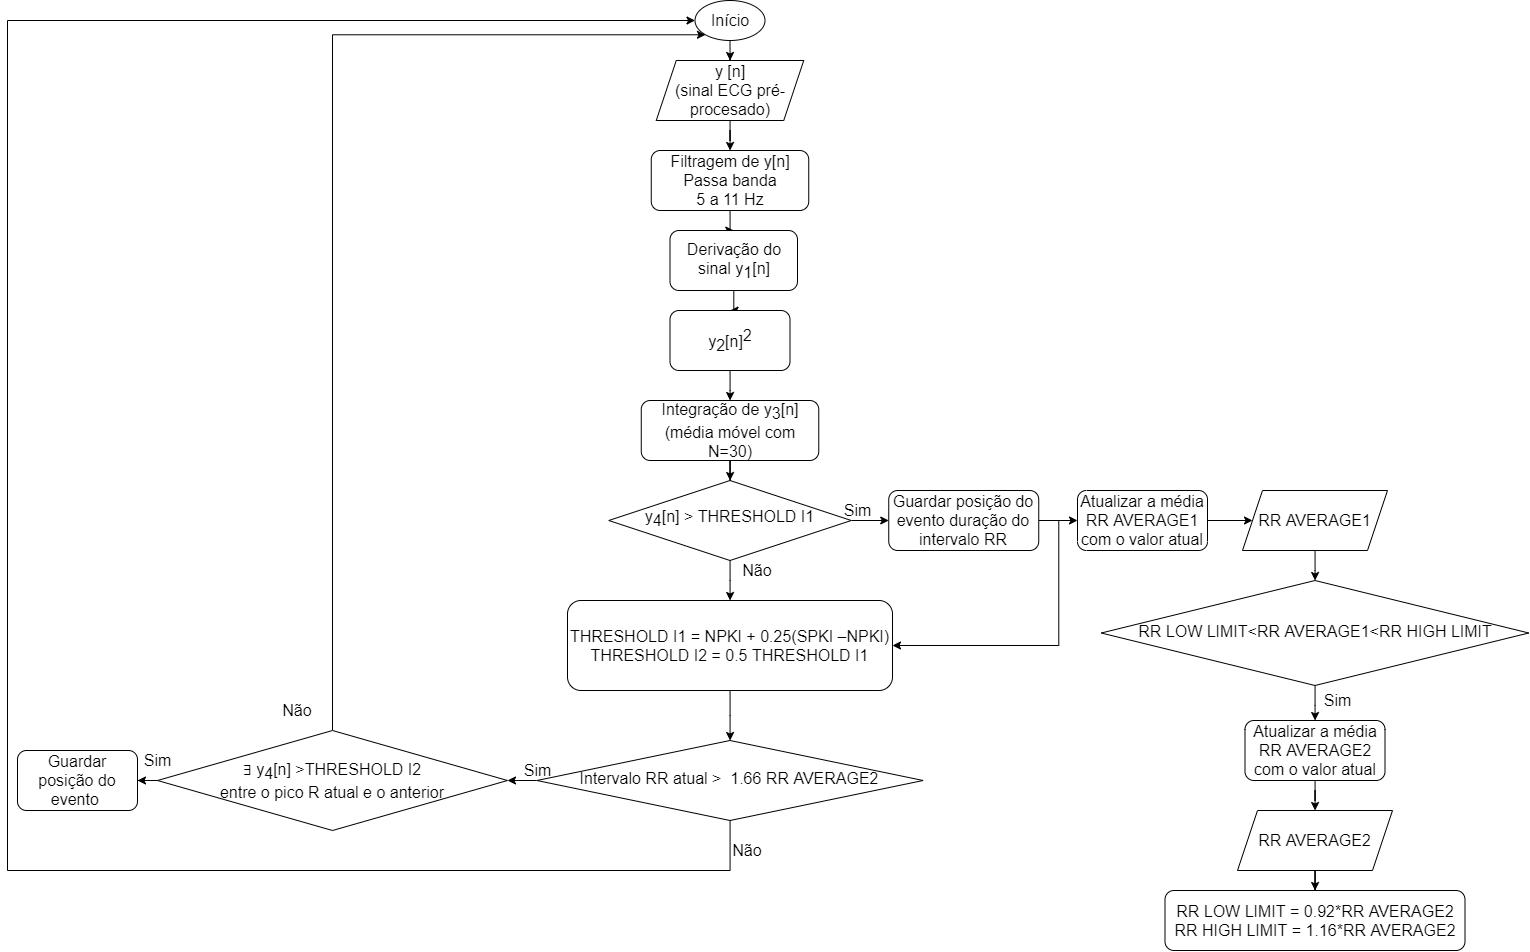

The diagram above was exported from draw.io. Its source (the exported page's mxGraphModel, read from the mxfile embedded in the PNG):
<mxGraphModel dx="2031" dy="1174" grid="1" gridSize="10" guides="1" tooltips="1" connect="1" arrows="1" fold="1" page="1" pageScale="1" pageWidth="1654" pageHeight="2336" math="0" shadow="0">
  <root>
    <mxCell id="WIyWlLk6GJQsqaUBKTNV-0" />
    <mxCell id="WIyWlLk6GJQsqaUBKTNV-1" parent="WIyWlLk6GJQsqaUBKTNV-0" />
    <mxCell id="QqmZVPx05pF6L1AJBCFf-6" value="" style="edgeStyle=orthogonalEdgeStyle;rounded=0;orthogonalLoop=1;jettySize=auto;html=1;fontSize=16;" parent="WIyWlLk6GJQsqaUBKTNV-1" source="QqmZVPx05pF6L1AJBCFf-0" target="QqmZVPx05pF6L1AJBCFf-5" edge="1">
      <mxGeometry relative="1" as="geometry" />
    </mxCell>
    <mxCell id="QqmZVPx05pF6L1AJBCFf-9" value="" style="edgeStyle=orthogonalEdgeStyle;rounded=0;orthogonalLoop=1;jettySize=auto;html=1;fontSize=16;" parent="WIyWlLk6GJQsqaUBKTNV-1" source="QqmZVPx05pF6L1AJBCFf-0" target="QqmZVPx05pF6L1AJBCFf-4" edge="1">
      <mxGeometry relative="1" as="geometry" />
    </mxCell>
    <mxCell id="QqmZVPx05pF6L1AJBCFf-0" value="y&lt;span style=&quot;font-size: 16px;&quot;&gt;&lt;sub style=&quot;font-size: 16px;&quot;&gt;4&lt;/sub&gt;&lt;/span&gt;[n]&amp;nbsp;&amp;gt; THRESHOLD I1" style="rhombus;whiteSpace=wrap;html=1;shadow=0;fontFamily=Helvetica;fontSize=16;align=center;strokeWidth=1;spacing=6;spacingTop=-4;" parent="WIyWlLk6GJQsqaUBKTNV-1" vertex="1">
      <mxGeometry x="611.25" y="530" width="242.5" height="80" as="geometry" />
    </mxCell>
    <mxCell id="QqmZVPx05pF6L1AJBCFf-14" value="" style="edgeStyle=orthogonalEdgeStyle;rounded=0;orthogonalLoop=1;jettySize=auto;html=1;fontSize=16;" parent="WIyWlLk6GJQsqaUBKTNV-1" source="QqmZVPx05pF6L1AJBCFf-1" target="QqmZVPx05pF6L1AJBCFf-12" edge="1">
      <mxGeometry relative="1" as="geometry" />
    </mxCell>
    <mxCell id="QqmZVPx05pF6L1AJBCFf-1" value="Início" style="ellipse;whiteSpace=wrap;html=1;fontSize=16;" parent="WIyWlLk6GJQsqaUBKTNV-1" vertex="1">
      <mxGeometry x="697.5" y="50" width="70" height="40" as="geometry" />
    </mxCell>
    <mxCell id="QqmZVPx05pF6L1AJBCFf-41" value="" style="edgeStyle=orthogonalEdgeStyle;rounded=0;orthogonalLoop=1;jettySize=auto;html=1;fontSize=16;" parent="WIyWlLk6GJQsqaUBKTNV-1" source="QqmZVPx05pF6L1AJBCFf-4" target="QqmZVPx05pF6L1AJBCFf-40" edge="1">
      <mxGeometry relative="1" as="geometry" />
    </mxCell>
    <mxCell id="QqmZVPx05pF6L1AJBCFf-4" value="&lt;div style=&quot;font-size: 16px;&quot;&gt;THRESHOLD I1 = NPKI + 0.25(SPKI –NPKI)&lt;/div&gt;&lt;div style=&quot;font-size: 16px;&quot;&gt;THRESHOLD I2 = 0.5 THRESHOLD I1&lt;/div&gt;" style="rounded=1;whiteSpace=wrap;html=1;fontSize=16;glass=0;strokeWidth=1;shadow=0;" parent="WIyWlLk6GJQsqaUBKTNV-1" vertex="1">
      <mxGeometry x="570" y="650" width="325" height="90" as="geometry" />
    </mxCell>
    <mxCell id="QqmZVPx05pF6L1AJBCFf-52" style="edgeStyle=orthogonalEdgeStyle;rounded=0;orthogonalLoop=1;jettySize=auto;html=1;entryX=1;entryY=0.5;entryDx=0;entryDy=0;fontSize=16;" parent="WIyWlLk6GJQsqaUBKTNV-1" source="QqmZVPx05pF6L1AJBCFf-5" target="QqmZVPx05pF6L1AJBCFf-24" edge="1">
      <mxGeometry relative="1" as="geometry">
        <mxPoint x="1130" y="580" as="targetPoint" />
      </mxGeometry>
    </mxCell>
    <mxCell id="n7oTXVUUKsnnDyaP5BiY-0" style="edgeStyle=orthogonalEdgeStyle;rounded=0;orthogonalLoop=1;jettySize=auto;html=1;exitX=1;exitY=0.5;exitDx=0;exitDy=0;entryX=1;entryY=0.5;entryDx=0;entryDy=0;fontSize=16;" edge="1" parent="WIyWlLk6GJQsqaUBKTNV-1" source="QqmZVPx05pF6L1AJBCFf-5" target="QqmZVPx05pF6L1AJBCFf-4">
      <mxGeometry relative="1" as="geometry" />
    </mxCell>
    <mxCell id="QqmZVPx05pF6L1AJBCFf-5" value="Guardar posição do evento duração do intervalo RR" style="rounded=1;whiteSpace=wrap;html=1;fontSize=16;" parent="WIyWlLk6GJQsqaUBKTNV-1" vertex="1">
      <mxGeometry x="891.25" y="540" width="150" height="60" as="geometry" />
    </mxCell>
    <mxCell id="QqmZVPx05pF6L1AJBCFf-7" value="Sim" style="text;html=1;align=center;verticalAlign=middle;resizable=0;points=[];autosize=1;fontSize=16;" parent="WIyWlLk6GJQsqaUBKTNV-1" vertex="1">
      <mxGeometry x="840" y="550" width="40" height="20" as="geometry" />
    </mxCell>
    <mxCell id="QqmZVPx05pF6L1AJBCFf-10" value="Não" style="text;html=1;strokeColor=none;fillColor=none;align=center;verticalAlign=middle;whiteSpace=wrap;rounded=0;fontSize=16;" parent="WIyWlLk6GJQsqaUBKTNV-1" vertex="1">
      <mxGeometry x="740" y="610" width="40" height="20" as="geometry" />
    </mxCell>
    <mxCell id="QqmZVPx05pF6L1AJBCFf-16" value="" style="edgeStyle=orthogonalEdgeStyle;rounded=0;orthogonalLoop=1;jettySize=auto;html=1;fontSize=16;" parent="WIyWlLk6GJQsqaUBKTNV-1" source="QqmZVPx05pF6L1AJBCFf-12" target="QqmZVPx05pF6L1AJBCFf-15" edge="1">
      <mxGeometry relative="1" as="geometry" />
    </mxCell>
    <mxCell id="QqmZVPx05pF6L1AJBCFf-12" value="y [n]&lt;br style=&quot;font-size: 16px;&quot;&gt;(sinal ECG pré-procesado)" style="shape=parallelogram;perimeter=parallelogramPerimeter;whiteSpace=wrap;html=1;fixedSize=1;fontSize=16;" parent="WIyWlLk6GJQsqaUBKTNV-1" vertex="1">
      <mxGeometry x="658.75" y="110" width="147.5" height="60" as="geometry" />
    </mxCell>
    <mxCell id="QqmZVPx05pF6L1AJBCFf-18" value="" style="edgeStyle=orthogonalEdgeStyle;rounded=0;orthogonalLoop=1;jettySize=auto;html=1;fontSize=16;" parent="WIyWlLk6GJQsqaUBKTNV-1" source="QqmZVPx05pF6L1AJBCFf-15" target="QqmZVPx05pF6L1AJBCFf-17" edge="1">
      <mxGeometry relative="1" as="geometry" />
    </mxCell>
    <mxCell id="QqmZVPx05pF6L1AJBCFf-15" value="Filtragem de y[n]&lt;br style=&quot;font-size: 16px;&quot;&gt;Passa banda&lt;br style=&quot;font-size: 16px;&quot;&gt;5 a 11 Hz" style="rounded=1;whiteSpace=wrap;html=1;fontSize=16;" parent="WIyWlLk6GJQsqaUBKTNV-1" vertex="1">
      <mxGeometry x="653.75" y="200" width="157.5" height="60" as="geometry" />
    </mxCell>
    <mxCell id="QqmZVPx05pF6L1AJBCFf-20" value="" style="edgeStyle=orthogonalEdgeStyle;rounded=0;orthogonalLoop=1;jettySize=auto;html=1;fontSize=16;" parent="WIyWlLk6GJQsqaUBKTNV-1" source="QqmZVPx05pF6L1AJBCFf-17" target="QqmZVPx05pF6L1AJBCFf-19" edge="1">
      <mxGeometry relative="1" as="geometry" />
    </mxCell>
    <mxCell id="QqmZVPx05pF6L1AJBCFf-17" value="Derivação do sinal y&lt;sub style=&quot;font-size: 16px;&quot;&gt;1&lt;/sub&gt;[n]" style="rounded=1;whiteSpace=wrap;html=1;fontSize=16;" parent="WIyWlLk6GJQsqaUBKTNV-1" vertex="1">
      <mxGeometry x="672.5" y="280" width="127.5" height="60" as="geometry" />
    </mxCell>
    <mxCell id="QqmZVPx05pF6L1AJBCFf-22" value="" style="edgeStyle=orthogonalEdgeStyle;rounded=0;orthogonalLoop=1;jettySize=auto;html=1;fontSize=16;" parent="WIyWlLk6GJQsqaUBKTNV-1" source="QqmZVPx05pF6L1AJBCFf-19" target="QqmZVPx05pF6L1AJBCFf-21" edge="1">
      <mxGeometry relative="1" as="geometry" />
    </mxCell>
    <mxCell id="QqmZVPx05pF6L1AJBCFf-19" value="y&lt;sub style=&quot;font-size: 16px;&quot;&gt;2&lt;/sub&gt;[n]&lt;sup style=&quot;font-size: 16px;&quot;&gt;2&lt;/sup&gt;" style="rounded=1;whiteSpace=wrap;html=1;fontSize=16;" parent="WIyWlLk6GJQsqaUBKTNV-1" vertex="1">
      <mxGeometry x="672.5" y="360" width="120" height="60" as="geometry" />
    </mxCell>
    <mxCell id="QqmZVPx05pF6L1AJBCFf-23" value="" style="edgeStyle=orthogonalEdgeStyle;rounded=0;orthogonalLoop=1;jettySize=auto;html=1;fontSize=16;" parent="WIyWlLk6GJQsqaUBKTNV-1" source="QqmZVPx05pF6L1AJBCFf-21" target="QqmZVPx05pF6L1AJBCFf-0" edge="1">
      <mxGeometry relative="1" as="geometry" />
    </mxCell>
    <mxCell id="QqmZVPx05pF6L1AJBCFf-21" value="Integração de y&lt;sub style=&quot;font-size: 16px;&quot;&gt;3&lt;/sub&gt;[n]&lt;br style=&quot;font-size: 16px;&quot;&gt;(média móvel com N=30)" style="rounded=1;whiteSpace=wrap;html=1;fontSize=16;" parent="WIyWlLk6GJQsqaUBKTNV-1" vertex="1">
      <mxGeometry x="643.76" y="450" width="177.5" height="60" as="geometry" />
    </mxCell>
    <mxCell id="QqmZVPx05pF6L1AJBCFf-31" value="" style="edgeStyle=orthogonalEdgeStyle;rounded=0;orthogonalLoop=1;jettySize=auto;html=1;fontSize=16;" parent="WIyWlLk6GJQsqaUBKTNV-1" source="QqmZVPx05pF6L1AJBCFf-24" target="QqmZVPx05pF6L1AJBCFf-30" edge="1">
      <mxGeometry relative="1" as="geometry" />
    </mxCell>
    <mxCell id="QqmZVPx05pF6L1AJBCFf-24" value="Atualizar a média RR AVERAGE1 com o valor atual" style="rounded=1;whiteSpace=wrap;html=1;direction=west;fontSize=16;" parent="WIyWlLk6GJQsqaUBKTNV-1" vertex="1">
      <mxGeometry x="1080" y="540" width="130" height="60" as="geometry" />
    </mxCell>
    <mxCell id="QqmZVPx05pF6L1AJBCFf-34" value="" style="edgeStyle=orthogonalEdgeStyle;rounded=0;orthogonalLoop=1;jettySize=auto;html=1;fontSize=16;" parent="WIyWlLk6GJQsqaUBKTNV-1" source="QqmZVPx05pF6L1AJBCFf-30" target="QqmZVPx05pF6L1AJBCFf-33" edge="1">
      <mxGeometry relative="1" as="geometry" />
    </mxCell>
    <mxCell id="QqmZVPx05pF6L1AJBCFf-30" value="RR AVERAGE1" style="shape=parallelogram;perimeter=parallelogramPerimeter;whiteSpace=wrap;html=1;fixedSize=1;direction=west;fontSize=16;" parent="WIyWlLk6GJQsqaUBKTNV-1" vertex="1">
      <mxGeometry x="1245" y="540" width="145" height="60" as="geometry" />
    </mxCell>
    <mxCell id="QqmZVPx05pF6L1AJBCFf-36" value="" style="edgeStyle=orthogonalEdgeStyle;rounded=0;orthogonalLoop=1;jettySize=auto;html=1;fontSize=16;" parent="WIyWlLk6GJQsqaUBKTNV-1" source="QqmZVPx05pF6L1AJBCFf-33" target="QqmZVPx05pF6L1AJBCFf-35" edge="1">
      <mxGeometry relative="1" as="geometry" />
    </mxCell>
    <mxCell id="QqmZVPx05pF6L1AJBCFf-33" value="RR LOW LIMIT&amp;lt;RR AVERAGE1&amp;lt;RR HIGH LIMIT " style="rhombus;whiteSpace=wrap;html=1;shadow=0;fontFamily=Helvetica;fontSize=16;align=center;strokeWidth=1;spacing=6;spacingTop=-4;direction=west;" parent="WIyWlLk6GJQsqaUBKTNV-1" vertex="1">
      <mxGeometry x="1103.75" y="630" width="427.5" height="105" as="geometry" />
    </mxCell>
    <mxCell id="QqmZVPx05pF6L1AJBCFf-39" value="" style="edgeStyle=orthogonalEdgeStyle;rounded=0;orthogonalLoop=1;jettySize=auto;html=1;fontSize=16;" parent="WIyWlLk6GJQsqaUBKTNV-1" source="QqmZVPx05pF6L1AJBCFf-35" target="QqmZVPx05pF6L1AJBCFf-38" edge="1">
      <mxGeometry relative="1" as="geometry" />
    </mxCell>
    <mxCell id="QqmZVPx05pF6L1AJBCFf-35" value="Atualizar a média RR AVERAGE2 com o valor atual" style="rounded=1;whiteSpace=wrap;html=1;direction=west;fontSize=16;" parent="WIyWlLk6GJQsqaUBKTNV-1" vertex="1">
      <mxGeometry x="1247.5" y="770" width="140" height="60" as="geometry" />
    </mxCell>
    <mxCell id="QqmZVPx05pF6L1AJBCFf-37" value="Sim" style="text;html=1;align=center;verticalAlign=middle;resizable=0;points=[];autosize=1;direction=west;fontSize=16;" parent="WIyWlLk6GJQsqaUBKTNV-1" vertex="1">
      <mxGeometry x="1320" y="740" width="40" height="20" as="geometry" />
    </mxCell>
    <mxCell id="QqmZVPx05pF6L1AJBCFf-72" value="" style="edgeStyle=orthogonalEdgeStyle;rounded=0;orthogonalLoop=1;jettySize=auto;html=1;fontSize=16;" parent="WIyWlLk6GJQsqaUBKTNV-1" source="QqmZVPx05pF6L1AJBCFf-38" target="QqmZVPx05pF6L1AJBCFf-71" edge="1">
      <mxGeometry relative="1" as="geometry" />
    </mxCell>
    <mxCell id="QqmZVPx05pF6L1AJBCFf-38" value="&lt;span style=&quot;font-size: 16px;&quot;&gt;RR AVERAGE2&lt;/span&gt;" style="shape=parallelogram;perimeter=parallelogramPerimeter;whiteSpace=wrap;html=1;fixedSize=1;direction=west;fontSize=16;" parent="WIyWlLk6GJQsqaUBKTNV-1" vertex="1">
      <mxGeometry x="1240" y="860" width="155" height="60" as="geometry" />
    </mxCell>
    <mxCell id="QqmZVPx05pF6L1AJBCFf-53" style="edgeStyle=orthogonalEdgeStyle;rounded=0;orthogonalLoop=1;jettySize=auto;html=1;entryX=0;entryY=0.5;entryDx=0;entryDy=0;fontSize=16;" parent="WIyWlLk6GJQsqaUBKTNV-1" source="QqmZVPx05pF6L1AJBCFf-40" target="QqmZVPx05pF6L1AJBCFf-1" edge="1">
      <mxGeometry relative="1" as="geometry">
        <mxPoint x="320" y="400" as="targetPoint" />
        <Array as="points">
          <mxPoint x="733" y="920" />
          <mxPoint x="10" y="920" />
          <mxPoint x="10" y="70" />
        </Array>
      </mxGeometry>
    </mxCell>
    <mxCell id="QqmZVPx05pF6L1AJBCFf-63" value="" style="edgeStyle=orthogonalEdgeStyle;rounded=0;orthogonalLoop=1;jettySize=auto;html=1;fontSize=16;" parent="WIyWlLk6GJQsqaUBKTNV-1" source="QqmZVPx05pF6L1AJBCFf-40" target="QqmZVPx05pF6L1AJBCFf-42" edge="1">
      <mxGeometry relative="1" as="geometry" />
    </mxCell>
    <mxCell id="QqmZVPx05pF6L1AJBCFf-40" value="Intervalo RR atual &amp;gt;&amp;nbsp; 1.66 RR AVERAGE2" style="rhombus;whiteSpace=wrap;html=1;shadow=0;fontFamily=Helvetica;fontSize=16;align=center;strokeWidth=1;spacing=6;spacingTop=-4;" parent="WIyWlLk6GJQsqaUBKTNV-1" vertex="1">
      <mxGeometry x="539.38" y="790" width="386.25" height="80" as="geometry" />
    </mxCell>
    <mxCell id="QqmZVPx05pF6L1AJBCFf-61" style="edgeStyle=orthogonalEdgeStyle;rounded=0;orthogonalLoop=1;jettySize=auto;html=1;entryX=0;entryY=1;entryDx=0;entryDy=0;fontSize=16;" parent="WIyWlLk6GJQsqaUBKTNV-1" source="QqmZVPx05pF6L1AJBCFf-42" target="QqmZVPx05pF6L1AJBCFf-1" edge="1">
      <mxGeometry relative="1" as="geometry">
        <Array as="points">
          <mxPoint x="335" y="84" />
        </Array>
      </mxGeometry>
    </mxCell>
    <mxCell id="QqmZVPx05pF6L1AJBCFf-64" value="" style="edgeStyle=orthogonalEdgeStyle;rounded=0;orthogonalLoop=1;jettySize=auto;html=1;fontSize=16;" parent="WIyWlLk6GJQsqaUBKTNV-1" source="QqmZVPx05pF6L1AJBCFf-42" target="QqmZVPx05pF6L1AJBCFf-44" edge="1">
      <mxGeometry relative="1" as="geometry" />
    </mxCell>
    <mxCell id="QqmZVPx05pF6L1AJBCFf-42" value="∃ y&lt;span style=&quot;font-size: 16px;&quot;&gt;&lt;sub style=&quot;font-size: 16px;&quot;&gt;4&lt;/sub&gt;&lt;/span&gt;[n] &amp;gt;THRESHOLD I2&lt;br style=&quot;font-size: 16px;&quot;&gt;entre o pico R atual e o anterior" style="rhombus;whiteSpace=wrap;html=1;fontSize=16;" parent="WIyWlLk6GJQsqaUBKTNV-1" vertex="1">
      <mxGeometry x="160" y="780" width="350" height="100" as="geometry" />
    </mxCell>
    <mxCell id="QqmZVPx05pF6L1AJBCFf-44" value="Guardar posição do evento&amp;nbsp;" style="rounded=1;whiteSpace=wrap;html=1;fontSize=16;" parent="WIyWlLk6GJQsqaUBKTNV-1" vertex="1">
      <mxGeometry x="20" y="800" width="120" height="60" as="geometry" />
    </mxCell>
    <mxCell id="QqmZVPx05pF6L1AJBCFf-54" value="Não" style="text;html=1;strokeColor=none;fillColor=none;align=center;verticalAlign=middle;whiteSpace=wrap;rounded=0;fontSize=16;" parent="WIyWlLk6GJQsqaUBKTNV-1" vertex="1">
      <mxGeometry x="730" y="890" width="40" height="20" as="geometry" />
    </mxCell>
    <mxCell id="QqmZVPx05pF6L1AJBCFf-65" value="Não" style="text;html=1;strokeColor=none;fillColor=none;align=center;verticalAlign=middle;whiteSpace=wrap;rounded=0;fontSize=16;" parent="WIyWlLk6GJQsqaUBKTNV-1" vertex="1">
      <mxGeometry x="280" y="750" width="40" height="20" as="geometry" />
    </mxCell>
    <mxCell id="QqmZVPx05pF6L1AJBCFf-67" value="Sim" style="text;html=1;align=center;verticalAlign=middle;resizable=0;points=[];autosize=1;fontSize=16;" parent="WIyWlLk6GJQsqaUBKTNV-1" vertex="1">
      <mxGeometry x="140" y="800" width="40" height="20" as="geometry" />
    </mxCell>
    <mxCell id="QqmZVPx05pF6L1AJBCFf-71" value="&lt;div style=&quot;font-size: 16px;&quot;&gt;RR LOW LIMIT = 0.92*RR AVERAGE2&lt;br style=&quot;font-size: 16px;&quot;&gt;&lt;span style=&quot;font-size: 16px;&quot;&gt;RR HIGH LIMIT = 1.16*RR AVERAGE2&lt;/span&gt;&lt;/div&gt;" style="rounded=1;whiteSpace=wrap;html=1;fontSize=16;" parent="WIyWlLk6GJQsqaUBKTNV-1" vertex="1">
      <mxGeometry x="1167.5" y="940" width="300" height="60" as="geometry" />
    </mxCell>
    <mxCell id="QqmZVPx05pF6L1AJBCFf-73" value="Sim" style="text;html=1;align=center;verticalAlign=middle;resizable=0;points=[];autosize=1;fontSize=16;" parent="WIyWlLk6GJQsqaUBKTNV-1" vertex="1">
      <mxGeometry x="520" y="810" width="40" height="20" as="geometry" />
    </mxCell>
  </root>
</mxGraphModel>